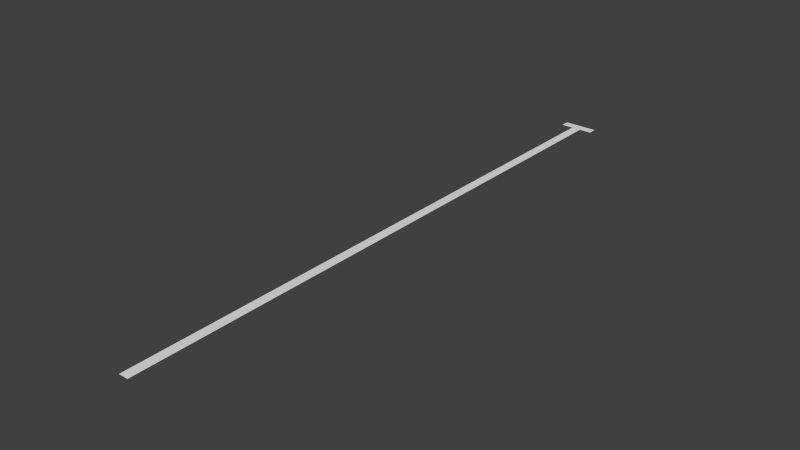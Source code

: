 # Source: RoadMark1.blend  (saved by Blender 2.76.0; exported with 4.5.12 LTS)
import bpy
from mathutils import Matrix  # noqa: F401  (used for matrix-valued properties, if any)

bpy.ops.wm.read_factory_settings(use_empty=True)
scene = bpy.context.scene
scene.name = 'Scene'

# ---- collections
col_collection_1 = bpy.data.collections.new('Collection 1'); scene.collection.children.link(col_collection_1)

# ---- world
world_world = bpy.data.worlds.new('World'); scene.world = world_world
world_world.color = (0.05088, 0.05088, 0.05088)
world_world.use_sun_shadow = False
world_world.sun_shadow_jitter_overblur = 0.0
world_world.cycles.sampling_method = 'MANUAL'
world_world.cycles.sample_map_resolution = 256

# ---- meshes
me_plane = bpy.data.meshes.new('Plane')
me_plane.from_pydata([(-0.04, -2.5, 0.0), (0.04, -2.5, 0.0), (-0.04, 2.5, 0.0), (0.04, 2.5, 0.0), (0.0, 2.577, 0.0), (-0.1438, 2.5, 0.0), (-0.1438, 2.577, 0.0), (0.1438, 2.5, 0.0), (0.1438, 2.577, 0.0)], [], [(0, 1, 3, 2), (2, 4, 6, 5), (2, 3, 4), (4, 3, 7, 8)])
me_plane.use_remesh_preserve_volume = False
me_plane.use_remesh_preserve_attributes = False
me_plane.use_mirror_vertex_groups = False
me_plane.update()

# ---- objects
ob_plane = bpy.data.objects.new('Plane', me_plane)

# ---- transforms, parenting, visibility, modifiers, constraints
ob_plane.location = (0.00404, -0.009948, 0.0)
ob_plane.lineart.crease_threshold = 0.0

# ---- collection membership
col_collection_1.objects.link(ob_plane)

# ---- scene / render settings (as saved in the file)
scene.frame_start = 1; scene.frame_end = 250; scene.frame_set(1)
scene.render.engine = 'BLENDER_EEVEE_NEXT'
scene.render.resolution_percentage = 50
scene.render.dither_intensity = 0.0
scene.cycles.use_denoising = False
scene.cycles.samples = 10
scene.cycles.sampling_pattern = 'TABULATED_SOBOL'
scene.cycles.light_sampling_threshold = 0.0
scene.cycles.use_adaptive_sampling = False
scene.cycles.use_light_tree = False
scene.cycles.blur_glossy = 0.0
scene.cycles.pixel_filter_type = 'GAUSSIAN'
scene.cycles.sample_clamp_indirect = 0.0
scene.view_settings.view_transform = 'Standard'
bpy.context.view_layer.update()

# ---- added for rendering (the .blend has no active camera and no usable light): camera, sun
cam_auto = bpy.data.cameras.new('AutoCamera')
cam_auto.lens = 50.0
cam_auto.sensor_width = 36.0
cam_auto.clip_end = 1000.0
ob_auto_camera = bpy.data.objects.new('AutoCamera', cam_auto)
scene.collection.objects.link(ob_auto_camera)
ob_auto_camera.location = (4.70933, -5.61758, 3.76423)
ob_auto_camera.rotation_euler = (1.09748, -7.21219e-08, 0.694738)
scene.camera = ob_auto_camera
light_auto_sun = bpy.data.lights.new('AutoSun', 'SUN')
light_auto_sun.energy = 3.0
light_auto_sun.angle = 0.0523599
ob_auto_sun = bpy.data.objects.new('AutoSun', light_auto_sun)
scene.collection.objects.link(ob_auto_sun)
ob_auto_sun.rotation_euler = (0.872665, 0.174533, 0.523599)
bpy.context.view_layer.update()

